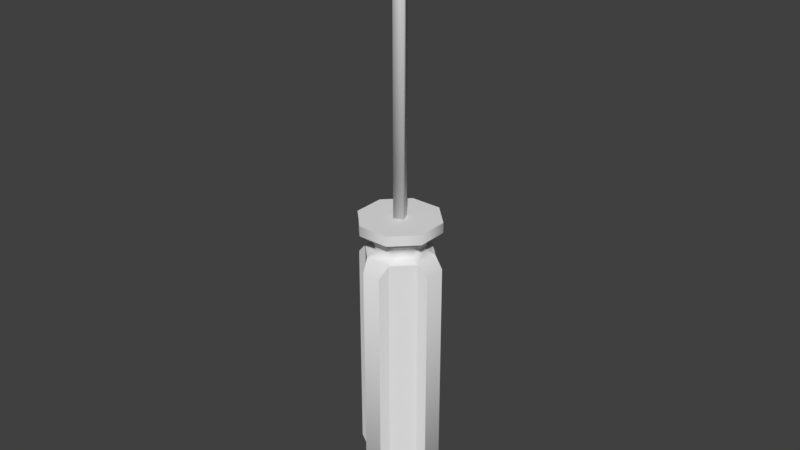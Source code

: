 # Source: screwdriver.blend  (saved by Blender 2.79.0; exported with 4.5.12 LTS)
import bpy
from mathutils import Matrix  # noqa: F401  (used for matrix-valued properties, if any)

bpy.ops.wm.read_factory_settings(use_empty=True)
scene = bpy.context.scene
scene.name = 'Scene'

# ---- collections
col_collection_1 = bpy.data.collections.new('Collection 1'); scene.collection.children.link(col_collection_1)

# ---- materials (node trees are filled in below, after node groups)
mat_material_001 = bpy.data.materials.new('Material.001')
mat_material_001.alpha_threshold = 0.0
mat_material_001.use_transparent_shadow = False
mat_material_001.roughness = 0.5
mat_material_002 = bpy.data.materials.new('Material.002')
mat_material_002.alpha_threshold = 0.0
mat_material_002.use_transparent_shadow = False
mat_material_002.roughness = 0.5

# ---- material node trees

# ---- world
world_world = bpy.data.worlds.new('World'); scene.world = world_world
world_world.color = (0.05088, 0.05088, 0.05088)
world_world.use_sun_shadow = False
world_world.sun_shadow_jitter_overblur = 0.0
world_world.cycles.sampling_method = 'MANUAL'

# ---- meshes
me_screwdriver = bpy.data.meshes.new('Screwdriver')
me_screwdriver.from_pydata([(-0.147, -0.147, 0.0), (-0.147, -0.147, 6.7), (-0.147, 0.147, 0.0), (-0.147, 0.147, 6.7), (0.147, -0.147, 0.0), (0.147, -0.147, 6.7), (0.147, 0.147, 0.0), (0.147, 0.147, 6.7), (-0.357, -0.0945, 7.2), (-0.357, 0.0945, 7.2), (0.357, -0.0945, 7.2), (0.357, 0.0945, 7.2), (-0.3213, -0.0735, 8.4), (-0.3213, 0.0735, 8.4), (0.3213, -0.0735, 8.4), (0.3213, 0.0735, 8.4), (-0.2056, -0.03528, 8.7), (-0.2056, 0.03528, 8.7), (0.2056, -0.03528, 8.7), (0.2056, 0.03528, 8.7), (0.0, 1.0, -8.0), (0.0, 1.0, -1.0), (0.7071, 0.7071, -8.0), (0.7071, 0.7071, -1.0), (1.0, -4.371e-08, -8.0), (1.0, -4.371e-08, -1.0), (0.7071, -0.7071, -8.0), (0.7071, -0.7071, -1.0), (-8.742e-08, -1.0, -8.0), (-8.742e-08, -1.0, -1.0), (-0.7071, -0.7071, -8.0), (-0.7071, -0.7071, -1.0), (-1.0, 1.192e-08, -8.0), (-1.0, 1.192e-08, -1.0), (-0.7071, 0.7071, -8.0), (-0.7071, 0.7071, -1.0), (-2.235e-09, 0.7, -8.2), (0.495, 0.495, -8.2), (0.7, -3.06e-08, -8.2), (0.495, -0.495, -8.2), (-6.343e-08, -0.7, -8.2), (-0.495, -0.495, -8.2), (-0.7, 8.347e-09, -8.2), (-0.495, 0.495, -8.2), (4.215e-08, 1.0, -8.4), (0.7071, 0.7071, -8.4), (1.0, -4.371e-08, -8.4), (0.7071, -0.7071, -8.4), (-4.528e-08, -1.0, -8.4), (-0.7071, -0.7071, -8.4), (-1.0, 1.192e-08, -8.4), (-0.7071, 0.7071, -8.4), (8.93e-08, 0.5, -9.2), (0.3536, 0.3536, -9.2), (0.5, -2.186e-08, -9.2), (0.3536, -0.3536, -9.2), (4.559e-08, -0.5, -9.2), (-0.3536, -0.3536, -9.2), (-0.5, 5.962e-09, -9.2), (-0.3536, 0.3536, -9.2), (0.2091, 1.223, -7.67), (0.7168, 1.012, -7.67), (0.7168, 1.012, -1.33), (0.2091, 1.223, -1.33), (1.241, -0.1649, -1.33), (1.241, -0.1649, -7.67), (0.994, -0.761, -7.67), (0.994, -0.761, -1.33), (-0.2091, -1.223, -1.33), (-0.2091, -1.223, -7.67), (-0.7168, -1.012, -7.67), (-0.7168, -1.012, -1.33), (-1.241, 0.1649, -1.33), (-1.241, 0.1649, -7.67), (-0.994, 0.761, -7.67), (-0.994, 0.761, -1.33), (0.5091, 0.5091, -0.9), (-5.617e-08, 0.72, -0.9), (0.72, -3.147e-08, -0.9), (0.5091, -0.5091, -0.9), (-1.191e-07, -0.72, -0.9), (-0.5091, -0.5091, -0.9), (-0.72, 8.586e-09, -0.9), (-0.5091, 0.5091, -0.9), (0.56, 0.56, -0.6), (-5.284e-08, 0.792, -0.6), (0.792, -3.462e-08, -0.6), (0.56, -0.56, -0.6), (-1.221e-07, -0.792, -0.6), (-0.56, -0.56, -0.6), (-0.792, 9.445e-09, -0.6), (-0.56, 0.56, -0.6), (0.8553, 0.8553, -0.3), (-2.164e-08, 1.21, -0.3), (1.21, -5.585e-08, -0.3), (0.8553, -0.8553, -0.3), (-1.274e-07, -1.21, -0.3), (-0.8553, -0.8553, -0.3), (-1.21, 1.144e-08, -0.3), (-0.8553, 0.8553, -0.3), (0.8553, 0.8553, 0.0), (1.293e-08, 1.21, 0.0), (1.21, -5.585e-08, 0.0), (0.8553, -0.8553, 0.0), (-9.282e-08, -1.21, 0.0), (-0.8553, -0.8553, 0.0), (-1.21, 1.144e-08, 0.0), (-0.8553, 0.8553, 0.0)], [], [(0, 1, 3, 2), (2, 3, 7, 6), (6, 7, 5, 4), (4, 5, 1, 0), (2, 6, 4, 0), (1, 5, 10, 8), (10, 11, 15, 14), (7, 3, 9, 11), (5, 7, 11, 10), (3, 1, 8, 9), (14, 15, 19, 18), (9, 8, 12, 13), (8, 10, 14, 12), (11, 9, 13, 15), (19, 17, 16, 18), (13, 12, 16, 17), (12, 14, 18, 16), (15, 13, 17, 19), (22, 20, 60, 61), (22, 23, 25, 24), (26, 24, 65, 66), (26, 27, 29, 28), (29, 31, 71, 68), (30, 31, 33, 32), (29, 27, 79, 80), (35, 34, 74, 75), (34, 35, 21, 20), (34, 20, 36, 43), (43, 36, 44, 51), (20, 22, 37, 36), (24, 26, 39, 38), (30, 32, 42, 41), (26, 28, 40, 39), (32, 34, 43, 42), (22, 24, 38, 37), (28, 30, 41, 40), (48, 49, 57, 56), (41, 42, 50, 49), (39, 40, 48, 47), (37, 38, 46, 45), (42, 43, 51, 50), (40, 41, 49, 48), (38, 39, 47, 46), (36, 37, 45, 44), (52, 53, 54, 55, 56, 57, 58, 59), (46, 47, 55, 54), (44, 45, 53, 52), (51, 44, 52, 59), (49, 50, 58, 57), (47, 48, 56, 55), (45, 46, 54, 53), (50, 51, 59, 58), (60, 63, 62, 61), (65, 64, 67, 66), (69, 68, 71, 70), (73, 72, 75, 74), (31, 30, 70, 71), (25, 27, 67, 64), (21, 23, 62, 63), (27, 26, 66, 67), (20, 21, 63, 60), (23, 22, 61, 62), (32, 33, 72, 73), (34, 32, 73, 74), (28, 29, 68, 69), (33, 35, 75, 72), (30, 28, 69, 70), (24, 25, 64, 65), (83, 82, 90, 91), (35, 33, 82, 83), (25, 23, 76, 78), (31, 29, 80, 81), (21, 35, 83, 77), (23, 21, 77, 76), (27, 25, 78, 79), (33, 31, 81, 82), (86, 84, 92, 94), (81, 80, 88, 89), (79, 78, 86, 87), (76, 77, 85, 84), (77, 83, 91, 85), (82, 81, 89, 90), (80, 79, 87, 88), (78, 76, 84, 86), (93, 99, 107, 101), (91, 90, 98, 99), (89, 88, 96, 97), (87, 86, 94, 95), (84, 85, 93, 92), (85, 91, 99, 93), (90, 89, 97, 98), (88, 87, 95, 96), (100, 101, 107, 106, 105, 104, 103, 102), (98, 97, 105, 106), (96, 95, 103, 104), (94, 92, 100, 102), (99, 98, 106, 107), (97, 96, 104, 105), (95, 94, 102, 103), (92, 93, 101, 100)])
me_screwdriver.polygons.foreach_set('use_smooth', [1, 1, 1, 1, 1, 1, 0, 1, 1, 1, 0, 0, 0, 0, 0, 0, 0, 0, 1, 0, 1, 0, 1, 0, 1, 0, 0, 1, 1, 1, 1, 1, 1, 1, 1, 1, 1, 1, 1, 1, 1, 1, 1, 1, 1, 1, 1, 1, 1, 1, 1, 1, 1, 1, 1, 1, 0, 1, 1, 0, 0, 0, 0, 1, 0, 1, 1, 0, 1, 1, 1, 1, 1, 1, 1, 1, 1, 1, 1, 1, 1, 1, 1, 1, 1, 1, 1, 1, 1, 1, 1, 1, 0, 1, 1, 1, 1, 1, 1, 1])
me_screwdriver.polygons.foreach_set('material_index', [0, 0, 0, 0, 0, 0, 0, 0, 0, 0, 0, 0, 0, 0, 0, 0, 0, 0, 1, 1, 1, 1, 1, 1, 1, 1, 1, 1, 1, 1, 1, 1, 1, 1, 1, 1, 1, 1, 1, 1, 1, 1, 1, 1, 1, 1, 1, 1, 1, 1, 1, 1, 1, 1, 1, 1, 1, 1, 1, 1, 1, 1, 1, 1, 1, 1, 1, 1, 1, 1, 1, 1, 1, 1, 1, 1, 1, 1, 1, 1, 1, 1, 1, 1, 1, 1, 1, 1, 1, 1, 1, 1, 1, 1, 1, 1, 1, 1, 1, 1])
_k = set([(1, 8), (3, 9), (5, 10), (7, 11), (8, 9), (8, 10), (8, 12), (9, 11), (9, 13), (10, 11), (10, 14), (11, 15), (12, 13), (12, 14), (12, 16), (13, 15), (13, 17), (14, 15), (14, 18), (15, 19), (16, 17), (16, 18), (17, 19), (18, 19), (20, 21), (20, 22), (20, 34), (20, 36), (20, 60), (21, 23), (21, 35), (21, 63), (21, 77), (22, 23), (22, 24), (22, 37), (22, 61), (23, 25), (23, 62), (23, 76), (24, 25), (24, 26), (24, 38), (24, 65), (25, 27), (25, 64), (25, 78), (26, 27), (26, 28), (26, 39), (26, 66), (27, 29), (27, 67), (27, 79), (28, 29), (28, 30), (28, 40), (28, 69), (29, 31), (29, 68), (29, 80), (30, 31), (30, 32), (30, 41), (30, 70), (31, 33), (31, 71), (31, 81), (32, 33), (32, 34), (32, 42), (32, 73), (33, 35), (33, 72), (33, 82), (34, 35), (34, 43), (34, 74), (35, 75), (35, 83), (92, 93), (92, 94), (93, 99), (94, 95), (95, 96), (96, 97), (97, 98), (98, 99), (100, 101), (100, 102), (101, 107), (102, 103), (103, 104), (104, 105), (105, 106), (106, 107)])
me_screwdriver.attributes.new('sharp_edge', 'BOOLEAN', 'EDGE').data.foreach_set('value', [ (min(e.vertices), max(e.vertices)) in _k for e in me_screwdriver.edges])
_uv = me_screwdriver.uv_layers.new(name='UVMap')
_uv.uv.foreach_set('vector', [0.9461, 0.813, 0.9461, 0.1871, 0.9732, 0.1871, 0.9732, 0.813, 0.458, 0.8132, 0.4582, 0.1868, 0.4854, 0.1868, 0.4852, 0.8132, 1.0, 0.0003872, 1.0, 0.6247, 0.9732, 0.6243, 0.9732, 0.0, 0.5517, 0.0, 0.5515, 0.6264, 0.5243, 0.6264, 0.5245, 1.372e-09, 0.7072, 0.6522, 0.7072, 0.6247, 0.7344, 0.6247, 0.7344, 0.6522, 0.5243, 0.6264, 0.5515, 0.6264, 0.5708, 0.6731, 0.5048, 0.6731, 0.9747, 0.6726, 0.9919, 0.6728, 0.9906, 0.7843, 0.9772, 0.7842, 0.4854, 0.1868, 0.4582, 0.1868, 0.4389, 0.1401, 0.5048, 0.1401, 0.9732, 0.6243, 1.0, 0.6247, 0.9919, 0.6728, 0.9747, 0.6726, 0.9732, 0.1871, 0.9461, 0.1871, 0.9509, 0.1396, 0.9683, 0.1395, 0.9772, 0.7842, 0.9906, 0.7843, 0.9889, 0.8114, 0.9825, 0.8113, 0.9683, 0.1395, 0.9509, 0.1396, 0.9528, 0.02758, 0.9664, 0.02758, 0.5048, 0.6731, 0.5708, 0.6731, 0.5674, 0.7852, 0.5081, 0.7852, 0.5048, 0.1401, 0.4389, 0.1401, 0.4423, 0.02798, 0.5016, 0.02798, 0.2237, 0.6536, 0.2237, 0.692, 0.2172, 0.692, 0.2172, 0.6536, 0.9664, 0.02758, 0.9528, 0.02758, 0.9564, 8.917e-07, 0.9629, 0.0, 0.5081, 0.7852, 0.5674, 0.7852, 0.5567, 0.8132, 0.5187, 0.8132, 0.5016, 0.02798, 0.4423, 0.02798, 0.453, 8.917e-08, 0.491, 0.0, 0.6414, 0.0, 0.7072, 0.0004623, 0.6883, 0.03172, 0.641, 0.03139, 0.2265, 0.0, 0.2265, 0.6523, 0.1576, 0.6536, 0.1576, 0.001322, 0.7156, 0.0, 0.7755, 0.001338, 0.7577, 0.03432, 0.7072, 0.03319, 0.131, 0.0, 0.131, 0.6544, 0.06616, 0.6549, 0.06616, 0.0005033, 0.06616, 0.6549, 0.0003988, 0.6545, 5.504e-09, 0.6241, 0.04722, 0.6244, 0.3193, 0.0, 0.3193, 0.654, 0.2541, 0.6551, 0.2541, 0.001147, 0.4248, 0.7773, 0.3748, 0.8279, 0.3649, 0.8037, 0.4009, 0.7673, 0.3741, 0.0005034, 0.3741, 0.6549, 0.3475, 0.624, 0.3475, 0.03131, 0.3741, 0.6549, 0.3741, 0.0005034, 0.4389, 0.0, 0.4389, 0.6544, 0.9461, 0.1222, 0.8961, 0.1728, 0.8855, 0.1469, 0.9205, 0.1114, 0.9205, 0.2842, 0.9205, 0.2341, 0.9461, 0.2234, 0.9461, 0.2949, 0.8961, 0.1728, 0.8254, 0.1728, 0.836, 0.1469, 0.8855, 0.1469, 0.7755, 0.1222, 0.7755, 0.05061, 0.8011, 0.06134, 0.8011, 0.1114, 0.8961, 1.115e-08, 0.9461, 0.05061, 0.9205, 0.06134, 0.8855, 0.02592, 0.7755, 0.05061, 0.8254, 0.0, 0.836, 0.02592, 0.8011, 0.06134, 0.9461, 0.05061, 0.9461, 0.1222, 0.9205, 0.1114, 0.9205, 0.06134, 0.8254, 0.1728, 0.7755, 0.1222, 0.8011, 0.1114, 0.836, 0.1469, 0.8254, 0.0, 0.8961, 1.115e-08, 0.8855, 0.02592, 0.836, 0.02592, 0.5138, 0.8798, 0.5143, 0.8132, 0.5888, 0.8457, 0.5885, 0.879, 0.836, 0.3196, 0.8855, 0.3196, 0.8961, 0.3456, 0.8254, 0.3456, 0.8011, 0.2341, 0.8011, 0.2842, 0.7755, 0.2949, 0.7755, 0.2234, 0.8855, 0.1987, 0.836, 0.1987, 0.8254, 0.1728, 0.8961, 0.1728, 0.8855, 0.3196, 0.9205, 0.2842, 0.9461, 0.2949, 0.8961, 0.3456, 0.8011, 0.2842, 0.836, 0.3196, 0.8254, 0.3456, 0.7755, 0.2949, 0.836, 0.1987, 0.8011, 0.2341, 0.7755, 0.2234, 0.8254, 0.1728, 0.9205, 0.2341, 0.8855, 0.1987, 0.8961, 0.1728, 0.9461, 0.2234, 0.3144, 0.941, 0.2791, 0.941, 0.2541, 0.9157, 0.2541, 0.8799, 0.2791, 0.8546, 0.3144, 0.8546, 0.3394, 0.8799, 0.3394, 0.9157, 0.7755, 0.4061, 0.7777, 0.3456, 0.8541, 0.3826, 0.853, 0.4129, 0.4389, 0.8798, 0.4394, 0.8132, 0.5138, 0.8457, 0.5136, 0.879, 0.4394, 0.9454, 0.4389, 0.8798, 0.5136, 0.879, 0.5138, 0.9118, 0.7766, 0.6081, 0.7755, 0.5421, 0.8512, 0.542, 0.8518, 0.575, 0.5143, 0.9454, 0.5138, 0.8798, 0.5885, 0.879, 0.5888, 0.9118, 0.7777, 0.4759, 0.7755, 0.4061, 0.853, 0.4129, 0.8541, 0.4478, 0.7755, 0.5421, 0.7766, 0.4759, 0.8518, 0.5089, 0.8512, 0.542, 0.6883, 0.03172, 0.6883, 0.6244, 0.641, 0.6241, 0.641, 0.03139, 0.7577, 0.03432, 0.7755, 0.6247, 0.725, 0.6236, 0.7072, 0.03319, 0.04722, 0.03176, 0.04722, 0.6244, 5.504e-09, 0.6241, 0.0, 0.03143, 0.6259, 0.03293, 0.6259, 0.6252, 0.5708, 0.6242, 0.5708, 0.03198, 0.3193, 0.654, 0.3193, 0.0, 0.3475, 0.03089, 0.3475, 0.6232, 0.3041, 0.8279, 0.3748, 0.8279, 0.3692, 0.8546, 0.3097, 0.8546, 0.7072, 0.6549, 0.6414, 0.6544, 0.641, 0.6241, 0.6883, 0.6244, 0.131, 0.6544, 0.131, 0.0, 0.1576, 0.03096, 0.1576, 0.6236, 0.9011, 0.3456, 0.9011, 0.9995, 0.8805, 0.9679, 0.8805, 0.3756, 0.2265, 0.6523, 0.2265, 0.0, 0.2541, 0.03126, 0.2541, 0.622, 0.9236, 0.3456, 0.9236, 1.0, 0.9011, 0.9689, 0.9011, 0.3762, 0.5757, 0.0, 0.641, 0.00113, 0.6259, 0.03293, 0.5708, 0.03198, 0.06616, 0.0005033, 0.06616, 0.6549, 0.04722, 0.6244, 0.04722, 0.03176, 0.641, 0.6551, 0.5757, 0.654, 0.5708, 0.6242, 0.6259, 0.6252, 0.0003988, 4.107e-05, 0.06616, 0.0005033, 0.04722, 0.03176, 0.0, 0.03143, 0.9236, 1.0, 0.9236, 0.3456, 0.9461, 0.3767, 0.9461, 0.9694, 0.2525, 0.8164, 0.2517, 0.8641, 0.2237, 0.8641, 0.2246, 0.8117, 0.3041, 0.6551, 0.3748, 0.6551, 0.3649, 0.6793, 0.314, 0.6793, 0.3041, 0.8279, 0.2541, 0.7773, 0.278, 0.7673, 0.314, 0.8037, 0.4248, 0.7057, 0.4248, 0.7773, 0.4009, 0.7673, 0.4009, 0.7158, 0.2541, 0.7057, 0.3041, 0.6551, 0.314, 0.6793, 0.278, 0.7158, 0.2541, 0.7773, 0.2541, 0.7057, 0.278, 0.7158, 0.278, 0.7673, 0.3748, 0.8279, 0.3041, 0.8279, 0.314, 0.8037, 0.3649, 0.8037, 0.3748, 0.6551, 0.4248, 0.7057, 0.4009, 0.7158, 0.3649, 0.6793, 0.07521, 0.691, 0.03563, 0.7311, 0.0, 0.7162, 0.06045, 0.6549, 0.6402, 0.8198, 0.6398, 0.8677, 0.612, 0.8678, 0.6124, 0.8151, 0.6006, 0.6602, 0.5989, 0.7038, 0.5708, 0.7031, 0.5726, 0.6551, 0.8756, 0.8195, 0.8753, 0.8675, 0.8474, 0.8676, 0.8478, 0.8148, 0.8753, 0.8675, 0.8756, 0.9147, 0.8478, 0.9196, 0.8474, 0.8676, 0.2517, 0.8641, 0.2525, 0.9116, 0.2246, 0.9164, 0.2237, 0.8641, 0.6398, 0.8677, 0.6402, 0.915, 0.6124, 0.9198, 0.612, 0.8678, 0.5989, 0.7038, 0.6006, 0.7541, 0.5726, 0.7584, 0.5708, 0.7031, 0.8751, 0.7355, 0.8757, 0.8148, 0.848, 0.8148, 0.8474, 0.7355, 0.07521, 0.8279, 0.1312, 0.8279, 0.1459, 0.8639, 0.06045, 0.8639, 0.1708, 0.7878, 0.1708, 0.7311, 0.2064, 0.7162, 0.2064, 0.8027, 0.1312, 0.691, 0.07521, 0.691, 0.06045, 0.6549, 0.1459, 0.6549, 0.03563, 0.7311, 0.03563, 0.7878, 0.0, 0.8027, 0.0, 0.7162, 0.03563, 0.7878, 0.07521, 0.8279, 0.06045, 0.8639, 0.0, 0.8027, 0.1312, 0.8279, 0.1708, 0.7878, 0.2064, 0.8027, 0.1459, 0.8639, 0.1708, 0.7311, 0.1312, 0.691, 0.1459, 0.6549, 0.2064, 0.7162, 0.787, 0.8639, 0.7015, 0.8639, 0.641, 0.8027, 0.641, 0.7161, 0.7015, 0.6549, 0.787, 0.6549, 0.8474, 0.7161, 0.8474, 0.8027, 0.6397, 0.7352, 0.641, 0.8151, 0.6134, 0.8151, 0.612, 0.7352, 0.8795, 0.5565, 0.88, 0.6359, 0.8523, 0.6358, 0.8518, 0.5565, 0.2513, 0.7269, 0.2541, 0.8113, 0.2265, 0.8117, 0.2237, 0.7273, 0.641, 0.6551, 0.6397, 0.7352, 0.612, 0.7352, 0.6134, 0.6551, 0.88, 0.4759, 0.8795, 0.5565, 0.8518, 0.5565, 0.8523, 0.4759, 0.2541, 0.6536, 0.2513, 0.7269, 0.2237, 0.7273, 0.2265, 0.654, 0.8757, 0.6549, 0.8751, 0.7355, 0.8474, 0.7355, 0.848, 0.6549])
me_screwdriver.materials.append(mat_material_001)
me_screwdriver.materials.append(mat_material_002)
me_screwdriver.use_remesh_preserve_volume = False
me_screwdriver.use_remesh_preserve_attributes = False
me_screwdriver.use_mirror_vertex_groups = False
me_screwdriver.update()

# ---- objects
ob_scredriver = bpy.data.objects.new('Scredriver', me_screwdriver)

# ---- transforms, parenting, visibility, modifiers, constraints
ob_scredriver.location = (0.0, 0.0, 8.0)
ob_scredriver.rotation_euler = (0.0, -0.0, 0.3929)
ob_scredriver.lineart.crease_threshold = 0.0

# ---- collection membership
col_collection_1.objects.link(ob_scredriver)

# ---- scene / render settings (as saved in the file)
scene.frame_start = 1; scene.frame_end = 250; scene.frame_set(1)
scene.render.engine = 'BLENDER_EEVEE_NEXT'
scene.render.resolution_percentage = 50
scene.render.dither_intensity = 0.0
scene.cycles.use_denoising = False
scene.cycles.samples = 128
scene.cycles.sampling_pattern = 'TABULATED_SOBOL'
scene.cycles.use_adaptive_sampling = False
scene.cycles.use_light_tree = False
scene.cycles.blur_glossy = 0.0
scene.cycles.sample_clamp_indirect = 0.0
scene.view_settings.view_transform = 'Standard'
bpy.context.view_layer.update()

# ---- added for rendering (the .blend has no active camera and no usable light): camera, sun
cam_auto = bpy.data.cameras.new('AutoCamera')
cam_auto.lens = 50.0
cam_auto.sensor_width = 36.0
cam_auto.clip_end = 1000.0
ob_auto_camera = bpy.data.objects.new('AutoCamera', cam_auto)
scene.collection.objects.link(ob_auto_camera)
ob_auto_camera.location = (17.0887, -20.5064, 21.421)
ob_auto_camera.rotation_euler = (1.09748, -7.21219e-08, 0.694738)
scene.camera = ob_auto_camera
light_auto_sun = bpy.data.lights.new('AutoSun', 'SUN')
light_auto_sun.energy = 3.0
light_auto_sun.angle = 0.0523599
ob_auto_sun = bpy.data.objects.new('AutoSun', light_auto_sun)
scene.collection.objects.link(ob_auto_sun)
ob_auto_sun.rotation_euler = (0.872665, 0.174533, 0.523599)
bpy.context.view_layer.update()
